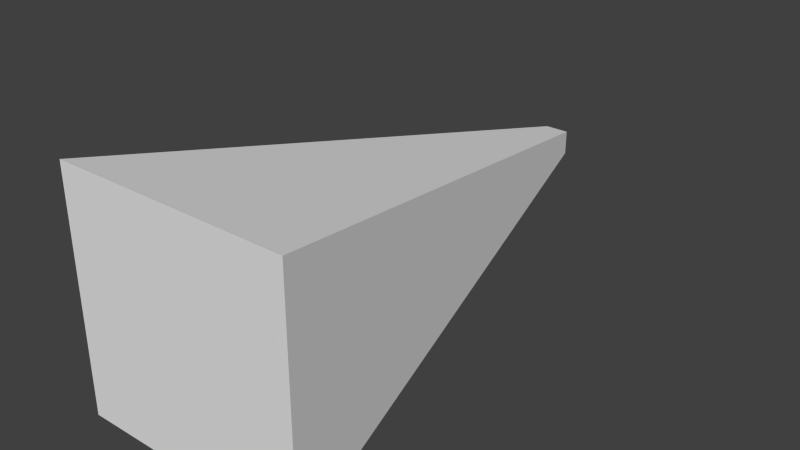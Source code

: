 # Source: marker.blend  (saved by Blender 2.73.0; exported with 4.5.12 LTS)
import bpy
from mathutils import Matrix  # noqa: F401  (used for matrix-valued properties, if any)

bpy.ops.wm.read_factory_settings(use_empty=True)
scene = bpy.context.scene
scene.name = 'Scene'

# ---- collections
col_collection_1 = bpy.data.collections.new('Collection 1'); scene.collection.children.link(col_collection_1)

# ---- world
world_world = bpy.data.worlds.new('World'); scene.world = world_world
world_world.color = (0.05088, 0.05088, 0.05088)
world_world.use_sun_shadow = False
world_world.sun_shadow_jitter_overblur = 0.0
world_world.cycles.sampling_method = 'MANUAL'
world_world.cycles.sample_map_resolution = 256

# ---- meshes
me_cube_001 = bpy.data.meshes.new('Cube.001')
me_cube_001.from_pydata([(-0.4591, -1.0, -0.4591), (-0.04701, 1.0, -0.04701), (0.04701, 1.0, -0.04701), (0.4591, -1.0, -0.4591), (-0.4591, -1.0, 0.4591), (-0.04701, 1.0, 0.04701), (0.04701, 1.0, 0.04701), (0.4591, -1.0, 0.4591)], [], [(4, 5, 1, 0), (5, 6, 2, 1), (6, 7, 3, 2), (7, 4, 0, 3), (0, 1, 2, 3), (7, 6, 5, 4)])
_uv = me_cube_001.uv_layers.new(name='UVMap')
_uv.uv.foreach_set('vector', [0.7393, 0.6021, 0.5239, 0.05167, 0.4769, 0.05167, 0.2802, 0.6021, 0.1074, 0.7696, 0.1544, 0.7696, 0.1544, 0.7226, 0.1074, 0.7226, 0.5265, 0.04418, 0.7387, 0.5985, 0.2796, 0.5985, 0.4795, 0.04418, 0.7056, 0.9562, 0.3067, 0.9562, 0.3067, 0.6233, 0.7056, 0.6233, 0.7342, 0.6016, 0.5282, 0.02635, 0.4811, 0.02635, 0.2751, 0.6016, 0.2704, 0.5996, 0.4765, 0.0, 0.5235, 0.0, 0.7296, 0.5996])
me_cube_001.use_remesh_preserve_volume = False
me_cube_001.use_remesh_preserve_attributes = False
me_cube_001.use_mirror_vertex_groups = False
me_cube_001.update()

# ---- objects
ob_cube = bpy.data.objects.new('Cube', me_cube_001)

# ---- transforms, parenting, visibility, modifiers, constraints
ob_cube.location = (0.0, 0.0, 0.0)
ob_cube.lineart.crease_threshold = 0.0

# ---- collection membership
col_collection_1.objects.link(ob_cube)

# ---- scene / render settings (as saved in the file)
scene.frame_start = 1; scene.frame_end = 250; scene.frame_set(1)
scene.render.engine = 'BLENDER_EEVEE_NEXT'
scene.render.resolution_percentage = 50
scene.render.dither_intensity = 0.0
scene.cycles.use_denoising = False
scene.cycles.samples = 10
scene.cycles.sampling_pattern = 'TABULATED_SOBOL'
scene.cycles.light_sampling_threshold = 0.0
scene.cycles.use_adaptive_sampling = False
scene.cycles.use_light_tree = False
scene.cycles.blur_glossy = 0.0
scene.cycles.pixel_filter_type = 'GAUSSIAN'
scene.cycles.sample_clamp_indirect = 0.0
scene.view_settings.view_transform = 'Standard'
bpy.context.view_layer.update()

# ---- added for rendering (the .blend has no active camera and no usable light): camera, sun
cam_auto = bpy.data.cameras.new('AutoCamera')
cam_auto.lens = 50.0
cam_auto.sensor_width = 36.0
cam_auto.clip_end = 1000.0
ob_auto_camera = bpy.data.objects.new('AutoCamera', cam_auto)
scene.collection.objects.link(ob_auto_camera)
ob_auto_camera.location = (2.20626, -2.64752, 1.76501)
ob_auto_camera.rotation_euler = (1.09748, -7.21219e-08, 0.694738)
scene.camera = ob_auto_camera
light_auto_sun = bpy.data.lights.new('AutoSun', 'SUN')
light_auto_sun.energy = 3.0
light_auto_sun.angle = 0.0523599
ob_auto_sun = bpy.data.objects.new('AutoSun', light_auto_sun)
scene.collection.objects.link(ob_auto_sun)
ob_auto_sun.rotation_euler = (0.872665, 0.174533, 0.523599)
bpy.context.view_layer.update()
